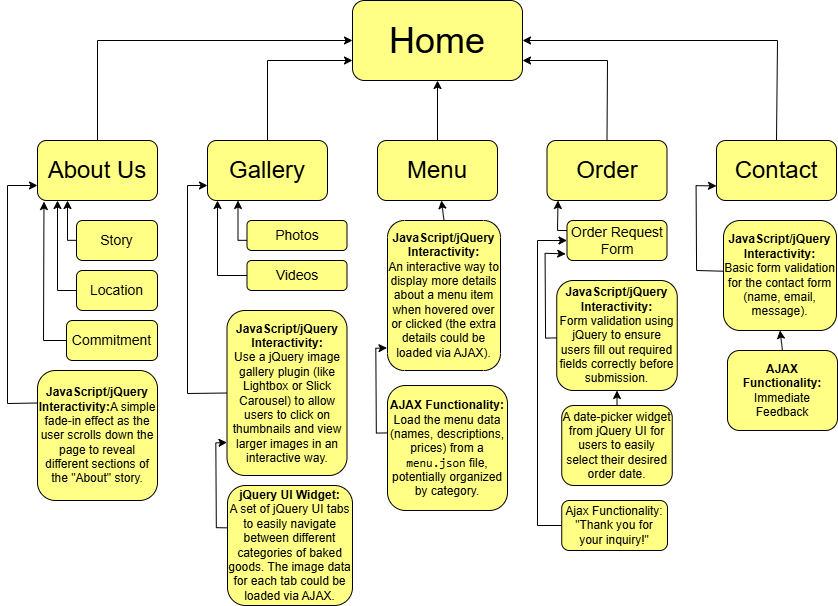

The diagram above was exported from draw.io. Its source (the exported page's mxGraphModel, read from the mxfile embedded in the PNG):
<mxGraphModel dx="2414" dy="627" grid="1" gridSize="10" guides="1" tooltips="1" connect="1" arrows="1" fold="1" page="1" pageScale="1" pageWidth="827" pageHeight="1169" math="0" shadow="0">
  <root>
    <mxCell id="0" />
    <mxCell id="1" parent="0" />
    <mxCell id="YuAT3UkRldxeFqcRsc3L-1" value="&lt;font style=&quot;font-size: 36px;&quot;&gt;Home&lt;/font&gt;" style="rounded=1;whiteSpace=wrap;html=1;fillColor=#FFFF85;" vertex="1" parent="1">
      <mxGeometry x="325" y="100" width="170" height="80" as="geometry" />
    </mxCell>
    <mxCell id="YuAT3UkRldxeFqcRsc3L-3" value="&lt;font style=&quot;font-size: 24px;&quot;&gt;About Us&lt;/font&gt;" style="rounded=1;whiteSpace=wrap;html=1;fillColor=#FFFF85;" vertex="1" parent="1">
      <mxGeometry x="10" y="240" width="120" height="60" as="geometry" />
    </mxCell>
    <mxCell id="YuAT3UkRldxeFqcRsc3L-4" value="&lt;font style=&quot;font-size: 24px;&quot;&gt;Gallery&lt;/font&gt;" style="rounded=1;whiteSpace=wrap;html=1;fillColor=#FFFF85;" vertex="1" parent="1">
      <mxGeometry x="180" y="240" width="120" height="60" as="geometry" />
    </mxCell>
    <mxCell id="YuAT3UkRldxeFqcRsc3L-25" value="" style="edgeStyle=orthogonalEdgeStyle;rounded=0;orthogonalLoop=1;jettySize=auto;html=1;" edge="1" parent="1" source="YuAT3UkRldxeFqcRsc3L-5" target="YuAT3UkRldxeFqcRsc3L-1">
      <mxGeometry relative="1" as="geometry" />
    </mxCell>
    <mxCell id="YuAT3UkRldxeFqcRsc3L-5" value="&lt;font style=&quot;font-size: 24px;&quot;&gt;Menu&lt;/font&gt;" style="rounded=1;whiteSpace=wrap;html=1;fillColor=#FFFF85;" vertex="1" parent="1">
      <mxGeometry x="350" y="240" width="120" height="60" as="geometry" />
    </mxCell>
    <mxCell id="YuAT3UkRldxeFqcRsc3L-6" value="&lt;font style=&quot;font-size: 24px;&quot;&gt;Order&lt;/font&gt;" style="rounded=1;whiteSpace=wrap;html=1;fillColor=#FFFF85;" vertex="1" parent="1">
      <mxGeometry x="519.5" y="240" width="120" height="60" as="geometry" />
    </mxCell>
    <mxCell id="YuAT3UkRldxeFqcRsc3L-7" value="&lt;font style=&quot;font-size: 24px;&quot;&gt;Contact&lt;/font&gt;" style="rounded=1;whiteSpace=wrap;html=1;fillColor=#FFFF85;" vertex="1" parent="1">
      <mxGeometry x="689" y="240" width="120" height="60" as="geometry" />
    </mxCell>
    <mxCell id="YuAT3UkRldxeFqcRsc3L-8" value="&lt;font style=&quot;font-size: 14px;&quot;&gt;Story&lt;/font&gt;" style="rounded=1;whiteSpace=wrap;html=1;fillColor=#FFFF85;" vertex="1" parent="1">
      <mxGeometry x="49" y="320" width="81" height="40" as="geometry" />
    </mxCell>
    <mxCell id="YuAT3UkRldxeFqcRsc3L-9" value="&lt;font style=&quot;font-size: 14px;&quot;&gt;Photos&lt;/font&gt;" style="rounded=1;whiteSpace=wrap;html=1;fillColor=#FFFF85;" vertex="1" parent="1">
      <mxGeometry x="219.5" y="320" width="100" height="30" as="geometry" />
    </mxCell>
    <mxCell id="YuAT3UkRldxeFqcRsc3L-10" value="&lt;font style=&quot;font-size: 14px;&quot;&gt;Location&lt;/font&gt;" style="rounded=1;whiteSpace=wrap;html=1;fillColor=#FFFF85;" vertex="1" parent="1">
      <mxGeometry x="49" y="370" width="81" height="40" as="geometry" />
    </mxCell>
    <UserObject label="&lt;br&gt;&lt;strong&gt;AJAX Functionality:&lt;/strong&gt;&lt;div&gt;&lt;span style=&quot;background-color: transparent; color: light-dark(rgb(0, 0, 0), rgb(255, 255, 255));&quot;&gt;Load the menu data (names, descriptions, prices) from a &lt;/span&gt;&lt;code style=&quot;background-color: transparent; color: light-dark(rgb(0, 0, 0), rgb(255, 255, 255));&quot;&gt;menu.json&lt;/code&gt;&lt;span style=&quot;background-color: transparent; color: light-dark(rgb(0, 0, 0), rgb(255, 255, 255));&quot;&gt; file, potentially organized by category.&lt;/span&gt;&lt;br&gt;&lt;br&gt;&lt;/div&gt;" link="&#10;&lt;strong&gt;AJAX Functionality:&lt;/strong&gt;&#10;&lt;ul data-sourcepos=&quot;56:9-57:0&quot;&gt;&#10;&lt;li data-sourcepos=&quot;56:9-57:0&quot;&gt;Load the menu data (names, descriptions, prices) from a &lt;code&gt;menu.json&lt;/code&gt; file, potentially organized by category.&lt;/li&gt;&lt;/ul&gt;&#10;&#10;" id="YuAT3UkRldxeFqcRsc3L-11">
      <mxCell style="rounded=1;whiteSpace=wrap;html=1;fillColor=#FFFF85;" vertex="1" parent="1">
        <mxGeometry x="360" y="485" width="120" height="125" as="geometry" />
      </mxCell>
    </UserObject>
    <mxCell id="YuAT3UkRldxeFqcRsc3L-12" value="&lt;font style=&quot;font-size: 14px;&quot;&gt;Commitment&lt;/font&gt;" style="rounded=1;whiteSpace=wrap;html=1;fillColor=#FFFF85;" vertex="1" parent="1">
      <mxGeometry x="39" y="420" width="91" height="40" as="geometry" />
    </mxCell>
    <mxCell id="YuAT3UkRldxeFqcRsc3L-13" value="&lt;strong&gt;jQuery UI Widget:&lt;/strong&gt;&lt;div&gt;&lt;span style=&quot;background-color: transparent; color: light-dark(rgb(0, 0, 0), rgb(255, 255, 255));&quot;&gt;A set of jQuery UI tabs to easily navigate between different categories of baked goods. The image data for each tab could be loaded via AJAX.&lt;/span&gt;&lt;/div&gt;" style="rounded=1;whiteSpace=wrap;html=1;fillColor=#FFFF85;" vertex="1" parent="1">
      <mxGeometry x="200" y="585" width="125" height="120" as="geometry" />
    </mxCell>
    <mxCell id="YuAT3UkRldxeFqcRsc3L-14" value="&lt;strong&gt;JavaScript/jQuery Interactivity:&lt;/strong&gt;&lt;span style=&quot;background-color: transparent; color: light-dark(rgb(0, 0, 0), rgb(255, 255, 255));&quot;&gt;A simple fade-in effect as the user scrolls down the page to reveal different sections of the &quot;About&quot; story.&lt;/span&gt;" style="rounded=1;whiteSpace=wrap;html=1;fillColor=#FFFF85;" vertex="1" parent="1">
      <mxGeometry x="10" y="470" width="120" height="130" as="geometry" />
    </mxCell>
    <mxCell id="YuAT3UkRldxeFqcRsc3L-15" value="&lt;strong&gt;JavaScript/jQuery Interactivity:&lt;/strong&gt;&lt;div&gt;&lt;span style=&quot;background-color: transparent; color: light-dark(rgb(0, 0, 0), rgb(255, 255, 255));&quot;&gt;Use a jQuery image gallery plugin (like Lightbox or Slick Carousel) to allow users to click on thumbnails and view larger images in an interactive way.&lt;/span&gt;&lt;/div&gt;" style="rounded=1;whiteSpace=wrap;html=1;fillColor=#FFFF85;" vertex="1" parent="1">
      <mxGeometry x="199.5" y="410" width="120" height="165" as="geometry" />
    </mxCell>
    <mxCell id="YuAT3UkRldxeFqcRsc3L-17" value="&lt;span style=&quot;font-size: 14px;&quot;&gt;Videos&lt;/span&gt;" style="rounded=1;whiteSpace=wrap;html=1;fillColor=#FFFF85;" vertex="1" parent="1">
      <mxGeometry x="219.5" y="360" width="100" height="30" as="geometry" />
    </mxCell>
    <mxCell id="YuAT3UkRldxeFqcRsc3L-23" value="" style="endArrow=classic;html=1;rounded=0;exitX=0.5;exitY=0;exitDx=0;exitDy=0;entryX=0;entryY=0.5;entryDx=0;entryDy=0;" edge="1" parent="1" source="YuAT3UkRldxeFqcRsc3L-3" target="YuAT3UkRldxeFqcRsc3L-1">
      <mxGeometry width="50" height="50" relative="1" as="geometry">
        <mxPoint x="270" y="200" as="sourcePoint" />
        <mxPoint x="320" y="150" as="targetPoint" />
        <Array as="points">
          <mxPoint x="70" y="140" />
        </Array>
      </mxGeometry>
    </mxCell>
    <mxCell id="YuAT3UkRldxeFqcRsc3L-24" value="" style="endArrow=classic;html=1;rounded=0;exitX=0.5;exitY=0;exitDx=0;exitDy=0;entryX=0;entryY=0.75;entryDx=0;entryDy=0;" edge="1" parent="1" source="YuAT3UkRldxeFqcRsc3L-4" target="YuAT3UkRldxeFqcRsc3L-1">
      <mxGeometry width="50" height="50" relative="1" as="geometry">
        <mxPoint x="270" y="200" as="sourcePoint" />
        <mxPoint x="280" y="160" as="targetPoint" />
        <Array as="points">
          <mxPoint x="240" y="160" />
        </Array>
      </mxGeometry>
    </mxCell>
    <mxCell id="YuAT3UkRldxeFqcRsc3L-26" value="" style="endArrow=classic;html=1;rounded=0;exitX=0.5;exitY=0;exitDx=0;exitDy=0;entryX=1;entryY=0.75;entryDx=0;entryDy=0;" edge="1" parent="1" source="YuAT3UkRldxeFqcRsc3L-6" target="YuAT3UkRldxeFqcRsc3L-1">
      <mxGeometry width="50" height="50" relative="1" as="geometry">
        <mxPoint x="540" y="300" as="sourcePoint" />
        <mxPoint x="590" y="250" as="targetPoint" />
        <Array as="points">
          <mxPoint x="580" y="160" />
        </Array>
      </mxGeometry>
    </mxCell>
    <mxCell id="YuAT3UkRldxeFqcRsc3L-27" value="" style="endArrow=classic;html=1;rounded=0;exitX=0.5;exitY=0;exitDx=0;exitDy=0;entryX=1;entryY=0.5;entryDx=0;entryDy=0;" edge="1" parent="1" source="YuAT3UkRldxeFqcRsc3L-7" target="YuAT3UkRldxeFqcRsc3L-1">
      <mxGeometry width="50" height="50" relative="1" as="geometry">
        <mxPoint x="600" y="270" as="sourcePoint" />
        <mxPoint x="650" y="220" as="targetPoint" />
        <Array as="points">
          <mxPoint x="750" y="140" />
        </Array>
      </mxGeometry>
    </mxCell>
    <mxCell id="YuAT3UkRldxeFqcRsc3L-28" value="&lt;strong&gt;JavaScript/jQuery Interactivity:&lt;/strong&gt;&lt;div&gt;&lt;span style=&quot;background-color: transparent; color: light-dark(rgb(0, 0, 0), rgb(255, 255, 255));&quot;&gt;An interactive way to display more details about a menu item when hovered over or clicked (the extra details could be loaded via AJAX).&lt;/span&gt;&lt;/div&gt;" style="rounded=1;whiteSpace=wrap;html=1;fillColor=#FFFF85;" vertex="1" parent="1">
      <mxGeometry x="360" y="320" width="113" height="150" as="geometry" />
    </mxCell>
    <mxCell id="YuAT3UkRldxeFqcRsc3L-29" value="&lt;span style=&quot;font-size: 14px;&quot;&gt;Order Request Form&lt;/span&gt;" style="rounded=1;whiteSpace=wrap;html=1;fillColor=#FFFF85;" vertex="1" parent="1">
      <mxGeometry x="539.5" y="320" width="100" height="40" as="geometry" />
    </mxCell>
    <mxCell id="YuAT3UkRldxeFqcRsc3L-31" value="&lt;font style=&quot;font-size: 12px;&quot;&gt;Ajax Functionality: &quot;Thank you for your inquiry!&quot;&lt;/font&gt;" style="rounded=1;whiteSpace=wrap;html=1;fillColor=#FFFF85;" vertex="1" parent="1">
      <mxGeometry x="534.25" y="600" width="105.75" height="50" as="geometry" />
    </mxCell>
    <mxCell id="YuAT3UkRldxeFqcRsc3L-32" value="&lt;font style=&quot;font-size: 12px;&quot;&gt;&lt;font style=&quot;&quot;&gt;A date-picker &lt;/font&gt;&lt;font style=&quot;&quot;&gt;widget from jQuery UI for users to easily select their desired order date.&lt;/font&gt;&lt;/font&gt;" style="rounded=1;whiteSpace=wrap;html=1;fillColor=#FFFF85;" vertex="1" parent="1">
      <mxGeometry x="534.25" y="505" width="110.5" height="80" as="geometry" />
    </mxCell>
    <mxCell id="YuAT3UkRldxeFqcRsc3L-33" value="&lt;strong&gt;JavaScript/jQuery Interactivity:&lt;/strong&gt;&lt;div&gt;&lt;span style=&quot;background-color: transparent; color: light-dark(rgb(0, 0, 0), rgb(255, 255, 255));&quot;&gt;Form validation using jQuery to ensure users fill out required fields correctly before submission.&lt;/span&gt;&lt;/div&gt;" style="rounded=1;whiteSpace=wrap;html=1;fillColor=#FFFF85;" vertex="1" parent="1">
      <mxGeometry x="529.25" y="380" width="120.5" height="110" as="geometry" />
    </mxCell>
    <mxCell id="YuAT3UkRldxeFqcRsc3L-34" value="&lt;strong&gt;JavaScript/jQuery Interactivity:&lt;/strong&gt;&lt;div&gt;Basic form validation for the contact form (name, email, message).&lt;/div&gt;" style="rounded=1;whiteSpace=wrap;html=1;fillColor=#FFFF85;" vertex="1" parent="1">
      <mxGeometry x="696" y="320" width="113" height="110" as="geometry" />
    </mxCell>
    <UserObject label="&lt;br&gt;&lt;strong&gt;AJAX Functionality:&lt;/strong&gt;&lt;div&gt;Immediate Feedback&lt;br&gt;&lt;br&gt;&lt;/div&gt;" link="&#10;&lt;strong&gt;AJAX Functionality:&lt;/strong&gt;&#10;&lt;ul data-sourcepos=&quot;56:9-57:0&quot;&gt;&#10;&lt;li data-sourcepos=&quot;56:9-57:0&quot;&gt;Load the menu data (names, descriptions, prices) from a &lt;code&gt;menu.json&lt;/code&gt; file, potentially organized by category.&lt;/li&gt;&lt;/ul&gt;&#10;&#10;" id="YuAT3UkRldxeFqcRsc3L-35">
      <mxCell style="rounded=1;whiteSpace=wrap;html=1;fillColor=#FFFF85;" vertex="1" parent="1">
        <mxGeometry x="700" y="450" width="110" height="80" as="geometry" />
      </mxCell>
    </UserObject>
    <mxCell id="YuAT3UkRldxeFqcRsc3L-36" value="" style="endArrow=classic;html=1;rounded=0;exitX=0;exitY=0.5;exitDx=0;exitDy=0;entryX=0.25;entryY=1;entryDx=0;entryDy=0;" edge="1" parent="1" target="YuAT3UkRldxeFqcRsc3L-3">
      <mxGeometry width="50" height="50" relative="1" as="geometry">
        <mxPoint x="48.999999999999886" y="339.82" as="sourcePoint" />
        <mxPoint x="32.56000000000006" y="300.00000000000006" as="targetPoint" />
        <Array as="points">
          <mxPoint x="40" y="339.82" />
        </Array>
      </mxGeometry>
    </mxCell>
    <mxCell id="YuAT3UkRldxeFqcRsc3L-37" value="" style="endArrow=classic;html=1;rounded=0;exitX=0;exitY=0.5;exitDx=0;exitDy=0;" edge="1" parent="1" source="YuAT3UkRldxeFqcRsc3L-10">
      <mxGeometry width="50" height="50" relative="1" as="geometry">
        <mxPoint x="30" y="390" as="sourcePoint" />
        <mxPoint x="30" y="300" as="targetPoint" />
        <Array as="points">
          <mxPoint x="30" y="390" />
        </Array>
      </mxGeometry>
    </mxCell>
    <mxCell id="YuAT3UkRldxeFqcRsc3L-38" value="" style="endArrow=classic;html=1;rounded=0;entryX=0.054;entryY=1.017;entryDx=0;entryDy=0;entryPerimeter=0;exitX=0;exitY=0.5;exitDx=0;exitDy=0;" edge="1" parent="1" source="YuAT3UkRldxeFqcRsc3L-12" target="YuAT3UkRldxeFqcRsc3L-3">
      <mxGeometry width="50" height="50" relative="1" as="geometry">
        <mxPoint x="-20" y="420" as="sourcePoint" />
        <mxPoint x="10" y="320" as="targetPoint" />
        <Array as="points">
          <mxPoint x="16" y="440" />
        </Array>
      </mxGeometry>
    </mxCell>
    <mxCell id="YuAT3UkRldxeFqcRsc3L-40" value="" style="endArrow=classic;html=1;rounded=0;entryX=0;entryY=0.75;entryDx=0;entryDy=0;exitX=0;exitY=0.5;exitDx=0;exitDy=0;" edge="1" parent="1" source="YuAT3UkRldxeFqcRsc3L-15" target="YuAT3UkRldxeFqcRsc3L-4">
      <mxGeometry width="50" height="50" relative="1" as="geometry">
        <mxPoint x="160" y="510" as="sourcePoint" />
        <mxPoint x="180" y="280" as="targetPoint" />
        <Array as="points">
          <mxPoint x="160" y="493" />
          <mxPoint x="160" y="285" />
        </Array>
      </mxGeometry>
    </mxCell>
    <mxCell id="YuAT3UkRldxeFqcRsc3L-41" value="" style="endArrow=classic;html=1;rounded=0;entryX=0;entryY=0.75;entryDx=0;entryDy=0;exitX=0;exitY=0.25;exitDx=0;exitDy=0;" edge="1" parent="1" source="YuAT3UkRldxeFqcRsc3L-14" target="YuAT3UkRldxeFqcRsc3L-3">
      <mxGeometry width="50" height="50" relative="1" as="geometry">
        <mxPoint x="-20" y="530" as="sourcePoint" />
        <mxPoint x="-8.799999999999955" y="274.49" as="targetPoint" />
        <Array as="points">
          <mxPoint x="-20" y="503" />
          <mxPoint x="-20" y="285" />
        </Array>
      </mxGeometry>
    </mxCell>
    <mxCell id="YuAT3UkRldxeFqcRsc3L-42" value="" style="endArrow=classic;html=1;rounded=0;exitX=0;exitY=0.5;exitDx=0;exitDy=0;entryX=0.25;entryY=1;entryDx=0;entryDy=0;" edge="1" parent="1">
      <mxGeometry width="50" height="50" relative="1" as="geometry">
        <mxPoint x="219.4999999999999" y="339.82" as="sourcePoint" />
        <mxPoint x="210.5" y="300" as="targetPoint" />
        <Array as="points">
          <mxPoint x="210.5" y="339.82" />
        </Array>
      </mxGeometry>
    </mxCell>
    <mxCell id="YuAT3UkRldxeFqcRsc3L-43" value="" style="endArrow=classic;html=1;rounded=0;exitX=0;exitY=0.5;exitDx=0;exitDy=0;" edge="1" parent="1" source="YuAT3UkRldxeFqcRsc3L-17">
      <mxGeometry width="50" height="50" relative="1" as="geometry">
        <mxPoint x="209" y="390" as="sourcePoint" />
        <mxPoint x="190" y="300" as="targetPoint" />
        <Array as="points">
          <mxPoint x="190" y="375" />
        </Array>
      </mxGeometry>
    </mxCell>
    <mxCell id="YuAT3UkRldxeFqcRsc3L-44" value="" style="endArrow=classic;html=1;rounded=0;exitX=0.001;exitY=0.353;exitDx=0;exitDy=0;entryX=0.014;entryY=0.816;entryDx=0;entryDy=0;entryPerimeter=0;exitPerimeter=0;" edge="1" parent="1" source="YuAT3UkRldxeFqcRsc3L-13">
      <mxGeometry width="50" height="50" relative="1" as="geometry">
        <mxPoint x="197.81999999999988" y="627.18" as="sourcePoint" />
        <mxPoint x="199.50000000000006" y="541.9999999999999" as="targetPoint" />
        <Array as="points">
          <mxPoint x="188.82" y="627.18" />
          <mxPoint x="188.32" y="542.36" />
        </Array>
      </mxGeometry>
    </mxCell>
    <mxCell id="YuAT3UkRldxeFqcRsc3L-45" value="" style="endArrow=classic;html=1;rounded=0;exitX=0.001;exitY=0.353;exitDx=0;exitDy=0;entryX=0.014;entryY=0.816;entryDx=0;entryDy=0;entryPerimeter=0;exitPerimeter=0;" edge="1" parent="1">
      <mxGeometry width="50" height="50" relative="1" as="geometry">
        <mxPoint x="360" y="532.41" as="sourcePoint" />
        <mxPoint x="359.50000000000006" y="447.40999999999985" as="targetPoint" />
        <Array as="points">
          <mxPoint x="348.82" y="532.5899999999999" />
          <mxPoint x="348.32" y="447.77" />
        </Array>
      </mxGeometry>
    </mxCell>
    <mxCell id="YuAT3UkRldxeFqcRsc3L-48" value="" style="endArrow=classic;html=1;rounded=0;exitX=0.5;exitY=0;exitDx=0;exitDy=0;" edge="1" parent="1" source="YuAT3UkRldxeFqcRsc3L-28" target="YuAT3UkRldxeFqcRsc3L-5">
      <mxGeometry width="50" height="50" relative="1" as="geometry">
        <mxPoint x="380" y="340" as="sourcePoint" />
        <mxPoint x="430" y="290" as="targetPoint" />
      </mxGeometry>
    </mxCell>
    <mxCell id="YuAT3UkRldxeFqcRsc3L-49" value="" style="endArrow=classic;html=1;rounded=0;exitX=0;exitY=0.25;exitDx=0;exitDy=0;entryX=0.25;entryY=1;entryDx=0;entryDy=0;" edge="1" parent="1" source="YuAT3UkRldxeFqcRsc3L-29">
      <mxGeometry width="50" height="50" relative="1" as="geometry">
        <mxPoint x="539.4999999999999" y="339.82" as="sourcePoint" />
        <mxPoint x="530.5" y="300" as="targetPoint" />
        <Array as="points">
          <mxPoint x="530" y="330" />
        </Array>
      </mxGeometry>
    </mxCell>
    <mxCell id="YuAT3UkRldxeFqcRsc3L-50" value="" style="endArrow=classic;html=1;rounded=0;exitX=0.001;exitY=0.353;exitDx=0;exitDy=0;entryX=-0.013;entryY=0.835;entryDx=0;entryDy=0;entryPerimeter=0;exitPerimeter=0;" edge="1" parent="1" target="YuAT3UkRldxeFqcRsc3L-29">
      <mxGeometry width="50" height="50" relative="1" as="geometry">
        <mxPoint x="529.2500000000001" y="437.41" as="sourcePoint" />
        <mxPoint x="528.7500000000001" y="352.4099999999999" as="targetPoint" />
        <Array as="points">
          <mxPoint x="518.07" y="437.59" />
          <mxPoint x="517.57" y="352.77000000000004" />
        </Array>
      </mxGeometry>
    </mxCell>
    <mxCell id="YuAT3UkRldxeFqcRsc3L-51" value="" style="endArrow=classic;html=1;rounded=0;exitX=0.5;exitY=0;exitDx=0;exitDy=0;entryX=0.5;entryY=1;entryDx=0;entryDy=0;" edge="1" parent="1" source="YuAT3UkRldxeFqcRsc3L-32" target="YuAT3UkRldxeFqcRsc3L-33">
      <mxGeometry width="50" height="50" relative="1" as="geometry">
        <mxPoint x="500" y="530" as="sourcePoint" />
        <mxPoint x="550" y="480" as="targetPoint" />
      </mxGeometry>
    </mxCell>
    <mxCell id="YuAT3UkRldxeFqcRsc3L-52" value="" style="endArrow=classic;html=1;rounded=0;exitX=0;exitY=0.5;exitDx=0;exitDy=0;entryX=0;entryY=0.5;entryDx=0;entryDy=0;" edge="1" parent="1" source="YuAT3UkRldxeFqcRsc3L-31" target="YuAT3UkRldxeFqcRsc3L-29">
      <mxGeometry width="50" height="50" relative="1" as="geometry">
        <mxPoint x="514.25" y="615" as="sourcePoint" />
        <mxPoint x="519.5" y="340" as="targetPoint" />
        <Array as="points">
          <mxPoint x="510" y="625" />
          <mxPoint x="510" y="340" />
        </Array>
      </mxGeometry>
    </mxCell>
    <mxCell id="YuAT3UkRldxeFqcRsc3L-53" value="" style="endArrow=classic;html=1;rounded=0;entryX=-0.013;entryY=0.835;entryDx=0;entryDy=0;entryPerimeter=0;exitX=-0.003;exitY=0.461;exitDx=0;exitDy=0;exitPerimeter=0;" edge="1" parent="1" source="YuAT3UkRldxeFqcRsc3L-34">
      <mxGeometry width="50" height="50" relative="1" as="geometry">
        <mxPoint x="690" y="370" as="sourcePoint" />
        <mxPoint x="689.0000000000001" y="285.41" as="targetPoint" />
        <Array as="points">
          <mxPoint x="669.07" y="370" />
          <mxPoint x="668.57" y="285.18000000000006" />
        </Array>
      </mxGeometry>
    </mxCell>
    <mxCell id="YuAT3UkRldxeFqcRsc3L-54" value="" style="endArrow=classic;html=1;rounded=0;exitX=0.5;exitY=0;exitDx=0;exitDy=0;entryX=0.5;entryY=1;entryDx=0;entryDy=0;" edge="1" parent="1" source="YuAT3UkRldxeFqcRsc3L-35" target="YuAT3UkRldxeFqcRsc3L-34">
      <mxGeometry width="50" height="50" relative="1" as="geometry">
        <mxPoint x="660" y="430" as="sourcePoint" />
        <mxPoint x="710" y="380" as="targetPoint" />
      </mxGeometry>
    </mxCell>
  </root>
</mxGraphModel>